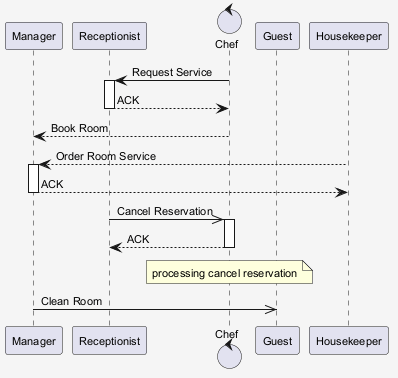

The diagram above was rendered by PlantUML. Its source (embedded in the PNG):
@startuml
skinparam shadowing false
skinparam backgroundColor #F5F5F5
skinparam defaultFontSize 11
participant "Manager" as M
participant "Receptionist" as R
control "Chef" as C
participant "Guest" as G
participant "Housekeeper" as H
C -> R : Request Service
activate R
R --> C : ACK
deactivate R
C --> M : Book Room
H --> M : Order Room Service
activate M
M --> H : ACK
deactivate M
R ->> C : Cancel Reservation
activate C
C --> R : ACK
deactivate C
note over C : processing cancel reservation
M ->> G : Clean Room
@enduml